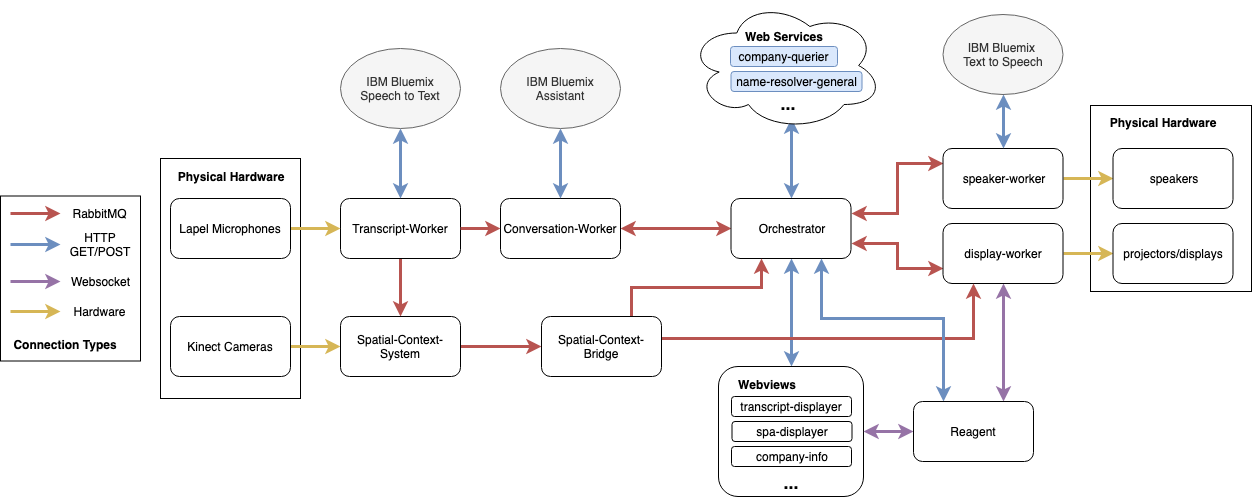

The diagram above was exported from draw.io. Its source (the exported page's mxGraphModel, read from the mxfile embedded in the PNG):
<mxGraphModel dx="1796" dy="513" grid="1" gridSize="10" guides="1" tooltips="1" connect="1" arrows="1" fold="1" page="1" pageScale="1" pageWidth="850" pageHeight="1100" math="0" shadow="0">
  <root>
    <mxCell id="0" />
    <mxCell id="1" parent="0" />
    <mxCell id="spImeAuM7_dn1qGJtmV5-39" value="&lt;div style=&quot;text-align: center&quot;&gt;&lt;br&gt;&lt;/div&gt;&lt;div style=&quot;text-align: left&quot;&gt;&lt;/div&gt;&lt;div style=&quot;text-align: left&quot;&gt;&lt;/div&gt;" style="rounded=0;whiteSpace=wrap;html=1;" parent="1" vertex="1">
      <mxGeometry x="890" y="107" width="161" height="186" as="geometry" />
    </mxCell>
    <mxCell id="spImeAuM7_dn1qGJtmV5-13" value="&lt;div style=&quot;text-align: center&quot;&gt;&lt;br&gt;&lt;/div&gt;&lt;div style=&quot;text-align: left&quot;&gt;&lt;/div&gt;&lt;div style=&quot;text-align: left&quot;&gt;&lt;/div&gt;" style="rounded=0;whiteSpace=wrap;html=1;" parent="1" vertex="1">
      <mxGeometry x="-40" y="160" width="140" height="240" as="geometry" />
    </mxCell>
    <mxCell id="xfOpHR40OLQH5ew9Yhc_-33" style="edgeStyle=orthogonalEdgeStyle;rounded=0;orthogonalLoop=1;jettySize=auto;html=1;exitX=0.5;exitY=1;exitDx=0;exitDy=0;entryX=0.5;entryY=0;entryDx=0;entryDy=0;strokeWidth=3;fillColor=#f8cecc;strokeColor=#b85450;" parent="1" source="7c0ee739a5c0dce7-1" target="spImeAuM7_dn1qGJtmV5-16" edge="1">
      <mxGeometry relative="1" as="geometry" />
    </mxCell>
    <mxCell id="7c0ee739a5c0dce7-1" value="Transcript-Worker" style="rounded=1;whiteSpace=wrap;html=1;" parent="1" vertex="1">
      <mxGeometry x="140" y="200" width="120" height="60" as="geometry" />
    </mxCell>
    <mxCell id="R9wRpYGPLIGyQPf-Ljyq-4" style="edgeStyle=orthogonalEdgeStyle;rounded=0;orthogonalLoop=1;jettySize=auto;html=1;exitX=1;exitY=0.5;exitDx=0;exitDy=0;entryX=0;entryY=0.5;entryDx=0;entryDy=0;startArrow=classic;startFill=1;strokeWidth=3;fillColor=#f8cecc;strokeColor=#b85450;" parent="1" source="7c0ee739a5c0dce7-2" target="7c0ee739a5c0dce7-8" edge="1">
      <mxGeometry relative="1" as="geometry" />
    </mxCell>
    <mxCell id="7c0ee739a5c0dce7-2" value="Conversation-Worker" style="rounded=1;whiteSpace=wrap;html=1;" parent="1" vertex="1">
      <mxGeometry x="300" y="200" width="120" height="60" as="geometry" />
    </mxCell>
    <mxCell id="7c0ee739a5c0dce7-3" value="" style="endArrow=classic;html=1;exitX=1;exitY=0.5;fillColor=#f8cecc;strokeColor=#b85450;strokeWidth=3;gradientColor=#ea6b66;" parent="1" source="7c0ee739a5c0dce7-1" edge="1">
      <mxGeometry width="50" height="50" relative="1" as="geometry">
        <mxPoint x="140" y="330" as="sourcePoint" />
        <mxPoint x="300" y="230" as="targetPoint" />
      </mxGeometry>
    </mxCell>
    <mxCell id="R9wRpYGPLIGyQPf-Ljyq-1" style="edgeStyle=orthogonalEdgeStyle;rounded=0;orthogonalLoop=1;jettySize=auto;html=1;exitX=1;exitY=0.25;exitDx=0;exitDy=0;entryX=0;entryY=0.25;entryDx=0;entryDy=0;strokeWidth=3;fillColor=#f8cecc;strokeColor=#b85450;startArrow=classic;startFill=1;" parent="1" source="7c0ee739a5c0dce7-8" target="7c0ee739a5c0dce7-12" edge="1">
      <mxGeometry relative="1" as="geometry" />
    </mxCell>
    <mxCell id="R9wRpYGPLIGyQPf-Ljyq-2" style="edgeStyle=orthogonalEdgeStyle;rounded=0;orthogonalLoop=1;jettySize=auto;html=1;exitX=1;exitY=0.75;exitDx=0;exitDy=0;entryX=0;entryY=0.75;entryDx=0;entryDy=0;strokeWidth=3;fillColor=#f8cecc;strokeColor=#b85450;startArrow=classic;startFill=1;" parent="1" source="7c0ee739a5c0dce7-8" target="7c0ee739a5c0dce7-10" edge="1">
      <mxGeometry relative="1" as="geometry" />
    </mxCell>
    <mxCell id="R9wRpYGPLIGyQPf-Ljyq-3" style="edgeStyle=orthogonalEdgeStyle;rounded=0;orthogonalLoop=1;jettySize=auto;html=1;exitX=0.5;exitY=0;exitDx=0;exitDy=0;entryX=0.531;entryY=0.908;entryDx=0;entryDy=0;entryPerimeter=0;startArrow=classic;startFill=1;strokeWidth=3;fillColor=#dae8fc;strokeColor=#6c8ebf;" parent="1" source="7c0ee739a5c0dce7-8" target="xfOpHR40OLQH5ew9Yhc_-11" edge="1">
      <mxGeometry relative="1" as="geometry" />
    </mxCell>
    <mxCell id="R9wRpYGPLIGyQPf-Ljyq-6" style="edgeStyle=orthogonalEdgeStyle;rounded=0;orthogonalLoop=1;jettySize=auto;html=1;exitX=0.5;exitY=1;exitDx=0;exitDy=0;entryX=0.5;entryY=0;entryDx=0;entryDy=0;startArrow=classic;startFill=1;strokeWidth=3;fillColor=#dae8fc;strokeColor=#6c8ebf;" parent="1" source="7c0ee739a5c0dce7-8" target="xfOpHR40OLQH5ew9Yhc_-41" edge="1">
      <mxGeometry relative="1" as="geometry" />
    </mxCell>
    <mxCell id="7c0ee739a5c0dce7-8" value="Orchestrator" style="rounded=1;whiteSpace=wrap;html=1;" parent="1" vertex="1">
      <mxGeometry x="530.5" y="200" width="120" height="60" as="geometry" />
    </mxCell>
    <mxCell id="spImeAuM7_dn1qGJtmV5-11" style="edgeStyle=orthogonalEdgeStyle;rounded=0;html=1;exitX=1;exitY=0.5;exitDx=0;exitDy=0;jettySize=auto;orthogonalLoop=1;strokeWidth=3;fillColor=#fff2cc;strokeColor=#d6b656;entryX=0;entryY=0.5;entryDx=0;entryDy=0;" parent="1" source="7c0ee739a5c0dce7-10" target="spImeAuM7_dn1qGJtmV5-1" edge="1">
      <mxGeometry relative="1" as="geometry">
        <mxPoint x="901.5" y="318" as="targetPoint" />
      </mxGeometry>
    </mxCell>
    <mxCell id="xfOpHR40OLQH5ew9Yhc_-58" style="edgeStyle=orthogonalEdgeStyle;rounded=0;orthogonalLoop=1;jettySize=auto;html=1;exitX=0.5;exitY=1;exitDx=0;exitDy=0;entryX=0.75;entryY=0;entryDx=0;entryDy=0;startArrow=classic;startFill=1;strokeWidth=3;fillColor=#e1d5e7;strokeColor=#9673a6;" parent="1" source="7c0ee739a5c0dce7-10" target="xfOpHR40OLQH5ew9Yhc_-50" edge="1">
      <mxGeometry relative="1" as="geometry" />
    </mxCell>
    <mxCell id="7c0ee739a5c0dce7-10" value="display-worker" style="rounded=1;whiteSpace=wrap;html=1;" parent="1" vertex="1">
      <mxGeometry x="742.5" y="225" width="120" height="60" as="geometry" />
    </mxCell>
    <mxCell id="spImeAuM7_dn1qGJtmV5-10" style="edgeStyle=orthogonalEdgeStyle;rounded=0;html=1;exitX=1;exitY=0.5;exitDx=0;exitDy=0;entryX=0;entryY=0.5;entryDx=0;entryDy=0;jettySize=auto;orthogonalLoop=1;strokeWidth=3;fillColor=#fff2cc;strokeColor=#d6b656;" parent="1" source="7c0ee739a5c0dce7-12" target="spImeAuM7_dn1qGJtmV5-2" edge="1">
      <mxGeometry relative="1" as="geometry" />
    </mxCell>
    <mxCell id="7c0ee739a5c0dce7-12" value="speaker-worker" style="rounded=1;whiteSpace=wrap;html=1;" parent="1" vertex="1">
      <mxGeometry x="742.5" y="150" width="120" height="60" as="geometry" />
    </mxCell>
    <mxCell id="xfOpHR40OLQH5ew9Yhc_-61" style="edgeStyle=orthogonalEdgeStyle;rounded=0;orthogonalLoop=1;jettySize=auto;html=1;exitX=0.5;exitY=1;exitDx=0;exitDy=0;entryX=0.5;entryY=0;entryDx=0;entryDy=0;startArrow=classic;startFill=1;strokeWidth=3;fillColor=#dae8fc;strokeColor=#6c8ebf;" parent="1" source="7c0ee739a5c0dce7-15" target="7c0ee739a5c0dce7-2" edge="1">
      <mxGeometry relative="1" as="geometry" />
    </mxCell>
    <mxCell id="7c0ee739a5c0dce7-15" value="IBM Bluemix&lt;br&gt;Assistant&lt;br&gt;" style="ellipse;whiteSpace=wrap;html=1;fillColor=#f5f5f5;strokeColor=#666666;fontColor=#333333;" parent="1" vertex="1">
      <mxGeometry x="300" y="50" width="120" height="80" as="geometry" />
    </mxCell>
    <mxCell id="spImeAuM7_dn1qGJtmV5-1" value="projectors/displays" style="rounded=1;whiteSpace=wrap;html=1;" parent="1" vertex="1">
      <mxGeometry x="912.5" y="225" width="120" height="60" as="geometry" />
    </mxCell>
    <mxCell id="spImeAuM7_dn1qGJtmV5-2" value="speakers" style="rounded=1;whiteSpace=wrap;html=1;" parent="1" vertex="1">
      <mxGeometry x="912.5" y="150" width="120" height="60" as="geometry" />
    </mxCell>
    <mxCell id="xfOpHR40OLQH5ew9Yhc_-60" style="edgeStyle=orthogonalEdgeStyle;rounded=0;orthogonalLoop=1;jettySize=auto;html=1;exitX=0.5;exitY=1;exitDx=0;exitDy=0;entryX=0.5;entryY=0;entryDx=0;entryDy=0;startArrow=classic;startFill=1;strokeWidth=3;fillColor=#dae8fc;strokeColor=#6c8ebf;" parent="1" source="spImeAuM7_dn1qGJtmV5-3" target="7c0ee739a5c0dce7-1" edge="1">
      <mxGeometry relative="1" as="geometry" />
    </mxCell>
    <mxCell id="spImeAuM7_dn1qGJtmV5-3" value="IBM Bluemix&lt;br&gt;Speech to Text&lt;br&gt;" style="ellipse;whiteSpace=wrap;html=1;fillColor=#f5f5f5;strokeColor=#666666;fontColor=#333333;" parent="1" vertex="1">
      <mxGeometry x="140" y="50" width="120" height="80" as="geometry" />
    </mxCell>
    <mxCell id="spImeAuM7_dn1qGJtmV5-9" style="edgeStyle=orthogonalEdgeStyle;rounded=0;html=1;exitX=1;exitY=0.5;exitDx=0;exitDy=0;entryX=0;entryY=0.5;entryDx=0;entryDy=0;jettySize=auto;orthogonalLoop=1;strokeWidth=3;fillColor=#fff2cc;strokeColor=#d6b656;" parent="1" source="spImeAuM7_dn1qGJtmV5-8" target="7c0ee739a5c0dce7-1" edge="1">
      <mxGeometry relative="1" as="geometry" />
    </mxCell>
    <mxCell id="spImeAuM7_dn1qGJtmV5-8" value="Lapel Microphones" style="rounded=1;whiteSpace=wrap;html=1;" parent="1" vertex="1">
      <mxGeometry x="-30" y="200" width="120" height="60" as="geometry" />
    </mxCell>
    <mxCell id="spImeAuM7_dn1qGJtmV5-14" value="&lt;b&gt;Physical Hardware&lt;/b&gt;" style="text;html=1;strokeColor=none;fillColor=none;align=center;verticalAlign=middle;whiteSpace=wrap;rounded=0;" parent="1" vertex="1">
      <mxGeometry x="-30" y="168" width="120" height="20" as="geometry" />
    </mxCell>
    <mxCell id="spImeAuM7_dn1qGJtmV5-17" style="edgeStyle=orthogonalEdgeStyle;rounded=0;html=1;exitX=1;exitY=0.5;exitDx=0;exitDy=0;entryX=0;entryY=0.5;entryDx=0;entryDy=0;jettySize=auto;orthogonalLoop=1;strokeWidth=3;fillColor=#fff2cc;strokeColor=#d6b656;" parent="1" source="spImeAuM7_dn1qGJtmV5-15" target="spImeAuM7_dn1qGJtmV5-16" edge="1">
      <mxGeometry relative="1" as="geometry" />
    </mxCell>
    <mxCell id="spImeAuM7_dn1qGJtmV5-15" value="Kinect Cameras" style="rounded=1;whiteSpace=wrap;html=1;" parent="1" vertex="1">
      <mxGeometry x="-30" y="318" width="120" height="60" as="geometry" />
    </mxCell>
    <mxCell id="spImeAuM7_dn1qGJtmV5-19" style="edgeStyle=orthogonalEdgeStyle;rounded=0;html=1;exitX=1;exitY=0.5;exitDx=0;exitDy=0;entryX=0;entryY=0.5;entryDx=0;entryDy=0;jettySize=auto;orthogonalLoop=1;strokeWidth=3;fillColor=#f8cecc;strokeColor=#b85450;" parent="1" source="spImeAuM7_dn1qGJtmV5-16" target="spImeAuM7_dn1qGJtmV5-18" edge="1">
      <mxGeometry relative="1" as="geometry" />
    </mxCell>
    <mxCell id="spImeAuM7_dn1qGJtmV5-16" value="Spatial-Context-System" style="rounded=1;whiteSpace=wrap;html=1;" parent="1" vertex="1">
      <mxGeometry x="140" y="318" width="120" height="60" as="geometry" />
    </mxCell>
    <mxCell id="xfOpHR40OLQH5ew9Yhc_-30" style="edgeStyle=orthogonalEdgeStyle;rounded=0;orthogonalLoop=1;jettySize=auto;html=1;exitX=0.75;exitY=0;exitDx=0;exitDy=0;entryX=0.25;entryY=1;entryDx=0;entryDy=0;strokeWidth=3;fillColor=#f8cecc;strokeColor=#b85450;" parent="1" source="spImeAuM7_dn1qGJtmV5-18" target="7c0ee739a5c0dce7-8" edge="1">
      <mxGeometry relative="1" as="geometry" />
    </mxCell>
    <mxCell id="xfOpHR40OLQH5ew9Yhc_-49" style="edgeStyle=orthogonalEdgeStyle;rounded=0;orthogonalLoop=1;jettySize=auto;html=1;exitX=1;exitY=0.75;exitDx=0;exitDy=0;entryX=0.25;entryY=1;entryDx=0;entryDy=0;startArrow=none;startFill=0;strokeWidth=3;fillColor=#f8cecc;strokeColor=#b85450;" parent="1" source="spImeAuM7_dn1qGJtmV5-18" target="7c0ee739a5c0dce7-10" edge="1">
      <mxGeometry relative="1" as="geometry">
        <Array as="points">
          <mxPoint x="361" y="363" />
          <mxPoint x="361" y="340" />
          <mxPoint x="773" y="340" />
        </Array>
      </mxGeometry>
    </mxCell>
    <mxCell id="spImeAuM7_dn1qGJtmV5-18" value="Spatial-Context-Bridge" style="rounded=1;whiteSpace=wrap;html=1;" parent="1" vertex="1">
      <mxGeometry x="341" y="318" width="120" height="60" as="geometry" />
    </mxCell>
    <mxCell id="xfOpHR40OLQH5ew9Yhc_-62" style="edgeStyle=orthogonalEdgeStyle;rounded=0;orthogonalLoop=1;jettySize=auto;html=1;exitX=0.5;exitY=1;exitDx=0;exitDy=0;entryX=0.5;entryY=0;entryDx=0;entryDy=0;startArrow=classic;startFill=1;strokeWidth=3;fillColor=#dae8fc;strokeColor=#6c8ebf;" parent="1" source="spImeAuM7_dn1qGJtmV5-25" target="7c0ee739a5c0dce7-12" edge="1">
      <mxGeometry relative="1" as="geometry" />
    </mxCell>
    <mxCell id="spImeAuM7_dn1qGJtmV5-25" value="IBM Bluemix &lt;br&gt;Text to Speech&lt;br&gt;" style="ellipse;whiteSpace=wrap;html=1;fillColor=#f5f5f5;strokeColor=#666666;fontColor=#333333;" parent="1" vertex="1">
      <mxGeometry x="742.5" y="16" width="120" height="80" as="geometry" />
    </mxCell>
    <mxCell id="spImeAuM7_dn1qGJtmV5-40" value="&lt;b&gt;Physical Hardware&lt;/b&gt;" style="text;html=1;strokeColor=none;fillColor=none;align=center;verticalAlign=middle;whiteSpace=wrap;rounded=0;" parent="1" vertex="1">
      <mxGeometry x="901.5" y="114" width="120" height="20" as="geometry" />
    </mxCell>
    <mxCell id="xfOpHR40OLQH5ew9Yhc_-11" value="" style="ellipse;shape=cloud;whiteSpace=wrap;html=1;" parent="1" vertex="1">
      <mxGeometry x="487.5" y="2" width="195" height="130" as="geometry" />
    </mxCell>
    <mxCell id="xfOpHR40OLQH5ew9Yhc_-12" value="&lt;b&gt;Web Services&lt;/b&gt;" style="text;html=1;strokeColor=none;fillColor=none;align=center;verticalAlign=middle;whiteSpace=wrap;rounded=0;" parent="1" vertex="1">
      <mxGeometry x="538.5" y="28" width="90" height="20" as="geometry" />
    </mxCell>
    <mxCell id="xfOpHR40OLQH5ew9Yhc_-13" value="company-querier" style="rounded=1;whiteSpace=wrap;html=1;fillColor=#dae8fc;strokeColor=#6c8ebf;" parent="1" vertex="1">
      <mxGeometry x="530" y="48" width="107" height="20" as="geometry" />
    </mxCell>
    <mxCell id="xfOpHR40OLQH5ew9Yhc_-14" value="name-resolver-general" style="rounded=1;whiteSpace=wrap;html=1;fillColor=#dae8fc;strokeColor=#6c8ebf;" parent="1" vertex="1">
      <mxGeometry x="530.5" y="73" width="131" height="20" as="geometry" />
    </mxCell>
    <mxCell id="xfOpHR40OLQH5ew9Yhc_-15" value="&lt;b&gt;&lt;font style=&quot;font-size: 18px&quot;&gt;...&lt;/font&gt;&lt;/b&gt;" style="text;html=1;strokeColor=none;fillColor=none;align=center;verticalAlign=middle;whiteSpace=wrap;rounded=0;" parent="1" vertex="1">
      <mxGeometry x="568" y="94" width="40" height="20" as="geometry" />
    </mxCell>
    <mxCell id="xfOpHR40OLQH5ew9Yhc_-41" value="" style="rounded=1;whiteSpace=wrap;html=1;" parent="1" vertex="1">
      <mxGeometry x="518" y="368" width="145" height="130" as="geometry" />
    </mxCell>
    <mxCell id="xfOpHR40OLQH5ew9Yhc_-42" value="&lt;b&gt;Webviews&lt;/b&gt;" style="text;html=1;strokeColor=none;fillColor=none;align=center;verticalAlign=middle;whiteSpace=wrap;rounded=0;" parent="1" vertex="1">
      <mxGeometry x="531" y="376" width="72" height="20" as="geometry" />
    </mxCell>
    <mxCell id="xfOpHR40OLQH5ew9Yhc_-43" value="transcript-displayer" style="rounded=1;whiteSpace=wrap;html=1;" parent="1" vertex="1">
      <mxGeometry x="531" y="398" width="120" height="20" as="geometry" />
    </mxCell>
    <mxCell id="xfOpHR40OLQH5ew9Yhc_-44" value="spa-displayer" style="rounded=1;whiteSpace=wrap;html=1;" parent="1" vertex="1">
      <mxGeometry x="531.5" y="423" width="120" height="20" as="geometry" />
    </mxCell>
    <mxCell id="xfOpHR40OLQH5ew9Yhc_-45" value="company-info" style="rounded=1;whiteSpace=wrap;html=1;" parent="1" vertex="1">
      <mxGeometry x="531" y="448" width="120" height="20" as="geometry" />
    </mxCell>
    <mxCell id="xfOpHR40OLQH5ew9Yhc_-47" value="&lt;b&gt;&lt;font style=&quot;font-size: 18px&quot;&gt;...&lt;/font&gt;&lt;/b&gt;" style="text;html=1;strokeColor=none;fillColor=none;align=center;verticalAlign=middle;whiteSpace=wrap;rounded=0;" parent="1" vertex="1">
      <mxGeometry x="570.5" y="473" width="40" height="20" as="geometry" />
    </mxCell>
    <mxCell id="xfOpHR40OLQH5ew9Yhc_-54" style="edgeStyle=orthogonalEdgeStyle;rounded=0;orthogonalLoop=1;jettySize=auto;html=1;exitX=0;exitY=0.5;exitDx=0;exitDy=0;entryX=1;entryY=0.5;entryDx=0;entryDy=0;startArrow=classic;startFill=1;strokeWidth=3;fillColor=#e1d5e7;strokeColor=#9673a6;" parent="1" source="xfOpHR40OLQH5ew9Yhc_-50" target="xfOpHR40OLQH5ew9Yhc_-41" edge="1">
      <mxGeometry relative="1" as="geometry" />
    </mxCell>
    <mxCell id="R9wRpYGPLIGyQPf-Ljyq-7" style="edgeStyle=orthogonalEdgeStyle;rounded=0;orthogonalLoop=1;jettySize=auto;html=1;exitX=0.25;exitY=0;exitDx=0;exitDy=0;entryX=0.75;entryY=1;entryDx=0;entryDy=0;startArrow=classic;startFill=1;strokeWidth=3;fillColor=#dae8fc;strokeColor=#6c8ebf;" parent="1" source="xfOpHR40OLQH5ew9Yhc_-50" target="7c0ee739a5c0dce7-8" edge="1">
      <mxGeometry relative="1" as="geometry">
        <Array as="points">
          <mxPoint x="743" y="320" />
          <mxPoint x="621" y="320" />
        </Array>
      </mxGeometry>
    </mxCell>
    <mxCell id="xfOpHR40OLQH5ew9Yhc_-50" value="Reagent" style="rounded=1;whiteSpace=wrap;html=1;" parent="1" vertex="1">
      <mxGeometry x="713" y="403" width="120" height="60" as="geometry" />
    </mxCell>
    <mxCell id="xfOpHR40OLQH5ew9Yhc_-65" value="" style="rounded=0;whiteSpace=wrap;html=1;" parent="1" vertex="1">
      <mxGeometry x="-200" y="197.5" width="140" height="165" as="geometry" />
    </mxCell>
    <mxCell id="xfOpHR40OLQH5ew9Yhc_-66" value="" style="endArrow=classic;html=1;strokeWidth=3;endFill=1;fillColor=#f8cecc;strokeColor=#b85450;" parent="1" edge="1">
      <mxGeometry width="50" height="50" relative="1" as="geometry">
        <mxPoint x="-190" y="215" as="sourcePoint" />
        <mxPoint x="-140" y="215" as="targetPoint" />
      </mxGeometry>
    </mxCell>
    <mxCell id="xfOpHR40OLQH5ew9Yhc_-67" value="RabbitMQ" style="text;html=1;strokeColor=none;fillColor=none;align=center;verticalAlign=middle;whiteSpace=wrap;rounded=0;" parent="1" vertex="1">
      <mxGeometry x="-132" y="204.5" width="63" height="20" as="geometry" />
    </mxCell>
    <mxCell id="xfOpHR40OLQH5ew9Yhc_-71" value="" style="endArrow=classic;html=1;strokeWidth=3;endFill=1;fillColor=#dae8fc;strokeColor=#6c8ebf;" parent="1" edge="1">
      <mxGeometry width="50" height="50" relative="1" as="geometry">
        <mxPoint x="-190" y="246" as="sourcePoint" />
        <mxPoint x="-140" y="246" as="targetPoint" />
      </mxGeometry>
    </mxCell>
    <mxCell id="xfOpHR40OLQH5ew9Yhc_-72" value="HTTP GET/POST" style="text;html=1;strokeColor=none;fillColor=none;align=center;verticalAlign=middle;whiteSpace=wrap;rounded=0;" parent="1" vertex="1">
      <mxGeometry x="-132" y="235.5" width="63" height="20" as="geometry" />
    </mxCell>
    <mxCell id="xfOpHR40OLQH5ew9Yhc_-73" value="" style="endArrow=classic;html=1;strokeWidth=3;endFill=1;fillColor=#e1d5e7;strokeColor=#9673a6;" parent="1" edge="1">
      <mxGeometry width="50" height="50" relative="1" as="geometry">
        <mxPoint x="-190" y="283" as="sourcePoint" />
        <mxPoint x="-140" y="283" as="targetPoint" />
      </mxGeometry>
    </mxCell>
    <mxCell id="xfOpHR40OLQH5ew9Yhc_-74" value="Websocket" style="text;html=1;strokeColor=none;fillColor=none;align=center;verticalAlign=middle;whiteSpace=wrap;rounded=0;" parent="1" vertex="1">
      <mxGeometry x="-132" y="272.5" width="63" height="20" as="geometry" />
    </mxCell>
    <mxCell id="xfOpHR40OLQH5ew9Yhc_-75" value="" style="endArrow=classic;html=1;strokeWidth=3;endFill=1;fillColor=#fff2cc;strokeColor=#d6b656;" parent="1" edge="1">
      <mxGeometry width="50" height="50" relative="1" as="geometry">
        <mxPoint x="-190" y="313" as="sourcePoint" />
        <mxPoint x="-140" y="313" as="targetPoint" />
      </mxGeometry>
    </mxCell>
    <mxCell id="xfOpHR40OLQH5ew9Yhc_-76" value="Hardware" style="text;html=1;strokeColor=none;fillColor=none;align=center;verticalAlign=middle;whiteSpace=wrap;rounded=0;" parent="1" vertex="1">
      <mxGeometry x="-132" y="302.5" width="63" height="20" as="geometry" />
    </mxCell>
    <mxCell id="xfOpHR40OLQH5ew9Yhc_-78" value="&lt;div style=&quot;text-align: left&quot;&gt;&lt;span&gt;&lt;b&gt;Connection Types&lt;/b&gt;&lt;/span&gt;&lt;/div&gt;" style="text;html=1;strokeColor=none;fillColor=none;align=center;verticalAlign=middle;whiteSpace=wrap;rounded=0;" parent="1" vertex="1">
      <mxGeometry x="-190" y="335.5" width="110" height="20" as="geometry" />
    </mxCell>
  </root>
</mxGraphModel>